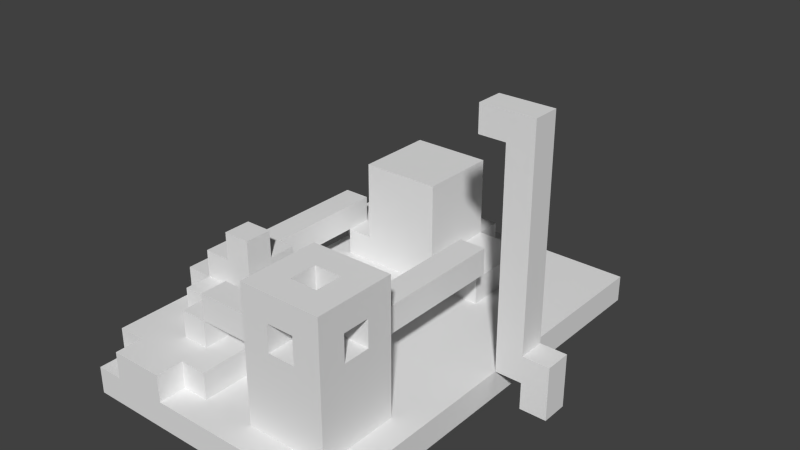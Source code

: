 # Source: level9.blend  (saved by Blender 2.76.0; exported with 4.5.12 LTS)
import bpy
from mathutils import Matrix  # noqa: F401  (used for matrix-valued properties, if any)

bpy.ops.wm.read_factory_settings(use_empty=True)
scene = bpy.context.scene
scene.name = 'Scene'

# ---- collections
col_collection_1 = bpy.data.collections.new('Collection 1'); scene.collection.children.link(col_collection_1)

# ---- materials (node trees are filled in below, after node groups)
mat_material = bpy.data.materials.new('Material')
mat_material.alpha_threshold = 0.0
mat_material.use_transparent_shadow = False
mat_material.roughness = 0.5
mat_material.line_color = (0.0, 0.0, 0.0, 1.0)

# ---- material node trees

# ---- world
world_world = bpy.data.worlds.new('World'); scene.world = world_world
world_world.color = (0.05088, 0.05088, 0.05088)
world_world.use_sun_shadow = False
world_world.sun_shadow_jitter_overblur = 0.0
world_world.cycles.sampling_method = 'MANUAL'
world_world.cycles.sample_map_resolution = 256

# ---- meshes
me_cube = bpy.data.meshes.new('Cube')
me_cube.from_pydata([(2.0, 2.0, -3.0), (2.0, -1.0, -3.0), (-1.0, -1.0, -3.0), (-1.0, 2.0, -3.0), (2.0, 2.0, 0.0), (2.0, -1.0, 0.0), (-1.0, -1.0, 0.0), (-1.0, 2.0, 0.0), (2.0, 2.0, 3.0), (2.0, -1.0, 3.0), (-1.0, 2.0, 3.0), (-1.0, -1.0, 3.0), (2.0, 2.0, 6.0), (2.0, -1.0, 6.0), (-1.0, 2.0, 6.0), (-1.0, -1.0, 6.0), (2.0, 2.0, 9.0), (2.0, -1.0, 9.0), (-1.0, 2.0, 9.0), (-1.0, -1.0, 9.0), (2.0, 2.0, 12.0), (2.0, -1.0, 12.0), (-1.0, 2.0, 12.0), (-1.0, -1.0, 12.0), (2.0, 2.0, 15.0), (2.0, -1.0, 15.0), (-1.0, 2.0, 15.0), (-1.0, -1.0, 15.0), (2.0, 2.0, 18.0), (2.0, -1.0, 18.0), (-1.0, 2.0, 18.0), (-1.0, -1.0, 18.0), (5.0, 2.0, -3.0), (5.0, -1.0, -3.0), (5.0, 2.0, 1.192e-07), (5.0, -1.0, 1.192e-07), (2.0, 2.0, 21.0), (2.0, -1.0, 21.0), (-1.0, 2.0, 21.0), (-1.0, -1.0, 21.0), (2.0, 2.0, 24.0), (2.0, -1.0, 24.0), (-1.0, 2.0, 24.0), (-1.0, -1.0, 24.0), (-4.0, -1.0, 21.0), (-4.0, 2.0, 21.0), (-4.0, -1.0, 24.0), (-4.0, 2.0, 24.0), (-4.0, 2.0, -3.0), (-4.0, -1.0, -3.0), (-4.0, -1.0, -6.0), (-4.0, 2.0, -6.0), (-1.0, 2.0, -6.0), (-1.0, -1.0, -6.0), (2.0, 2.0, -6.0), (2.0, -1.0, -6.0), (5.0, 2.0, -6.0), (5.0, -1.0, -6.0), (-4.0, -4.0, -3.0), (-4.0, -4.0, -6.0), (-1.0, -4.0, -6.0), (-1.0, -4.0, -3.0), (-4.0, -7.0, -3.0), (-4.0, -7.0, -6.0), (-1.0, -7.0, -6.0), (-1.0, -7.0, -3.0), (-4.0, -10.0, -3.0), (-4.0, -10.0, -6.0), (-1.0, -10.0, -6.0), (-1.0, -10.0, -3.0), (-4.0, -13.0, -3.0), (-4.0, -13.0, -6.0), (-1.0, -13.0, -6.0), (-1.0, -13.0, -3.0), (-4.0, -16.0, -3.0), (-4.0, -16.0, -6.0), (-1.0, -16.0, -6.0), (-1.0, -16.0, -3.0), (-4.0, -19.0, -3.0), (-4.0, -19.0, -6.0), (-1.0, -19.0, -6.0), (-1.0, -19.0, -3.0), (-4.0, -22.0, -3.0), (-4.0, -22.0, -6.0), (-1.0, -22.0, -6.0), (-1.0, -22.0, -3.0), (-4.0, -25.0, -3.0), (-4.0, -25.0, -6.0), (-1.0, -25.0, -6.0), (-1.0, -25.0, -3.0), (-4.0, 5.0, -3.0), (-1.0, 5.0, -3.0), (-4.0, 5.0, -6.0), (-1.0, 5.0, -6.0), (-4.0, 8.0, -3.0), (-1.0, 8.0, -3.0), (-4.0, 8.0, -6.0), (-1.0, 8.0, -6.0), (-4.0, 11.0, -3.0), (-1.0, 11.0, -3.0), (-4.0, 11.0, -6.0), (-1.0, 11.0, -6.0), (-4.0, 14.0, -3.0), (-1.0, 14.0, -3.0), (-4.0, 14.0, -6.0), (-1.0, 14.0, -6.0), (-4.0, 17.0, -3.0), (-1.0, 17.0, -3.0), (-4.0, 17.0, -6.0), (-1.0, 17.0, -6.0), (-4.0, 20.0, -3.0), (-1.0, 20.0, -3.0), (-4.0, 20.0, -6.0), (-1.0, 20.0, -6.0), (-4.0, 23.0, -3.0), (-1.0, 23.0, -3.0), (-4.0, 23.0, -6.0), (-1.0, 23.0, -6.0), (-7.0, 2.0, -3.0), (-7.0, -1.0, -3.0), (-7.0, -1.0, -6.0), (-7.0, 2.0, -6.0), (-7.0, -4.0, -3.0), (-7.0, -4.0, -6.0), (-7.0, -7.0, -3.0), (-7.0, -7.0, -6.0), (-7.0, -10.0, -3.0), (-7.0, -10.0, -6.0), (-7.0, -13.0, -3.0), (-7.0, -13.0, -6.0), (-4.0, -22.0, 3.0), (-7.0, -16.0, -6.0), (-4.0, -19.0, 3.0), (-7.0, -19.0, -6.0), (-7.0, -22.0, -3.0), (-7.0, -22.0, -6.0), (-7.0, -25.0, -3.0), (-7.0, -25.0, -6.0), (-7.0, 5.0, -6.0), (-7.0, 5.0, -3.0), (-7.0, 8.0, -6.0), (-7.0, 8.0, -3.0), (-7.0, 11.0, -6.0), (-7.0, 11.0, -3.0), (-7.0, 14.0, -6.0), (-7.0, 14.0, -3.0), (-7.0, 17.0, -6.0), (-7.0, 17.0, -3.0), (-7.0, 20.0, -6.0), (-7.0, 20.0, -3.0), (-7.0, 23.0, -6.0), (-7.0, 23.0, -3.0), (-10.0, 2.0, -3.0), (-10.0, -1.0, -3.0), (-10.0, -1.0, -6.0), (-10.0, 2.0, -6.0), (-10.0, -4.0, -3.0), (-10.0, -4.0, -6.0), (-10.0, -7.0, -3.0), (-10.0, -7.0, -6.0), (-10.0, -10.0, -3.0), (-10.0, -10.0, -6.0), (-10.0, -13.0, -3.0), (-10.0, -13.0, -6.0), (-4.0, -13.0, 3.0), (-10.0, -16.0, -6.0), (-4.0, -16.0, 3.0), (-10.0, -19.0, -6.0), (-10.0, -22.0, -3.0), (-10.0, -22.0, -6.0), (-10.0, -25.0, -3.0), (-10.0, -25.0, -6.0), (-10.0, 5.0, -6.0), (-10.0, 5.0, -3.0), (-10.0, 8.0, -6.0), (-10.0, 8.0, -3.0), (-10.0, 11.0, -6.0), (-10.0, 11.0, -3.0), (-10.0, 14.0, -6.0), (-10.0, 14.0, -3.0), (-10.0, 17.0, -6.0), (-10.0, 17.0, -3.0), (-10.0, 20.0, -6.0), (-10.0, 20.0, -3.0), (-10.0, 23.0, -6.0), (-10.0, 23.0, -3.0), (-13.0, 2.0, -3.0), (-13.0, -1.0, -3.0), (-13.0, -1.0, -6.0), (-13.0, 2.0, -6.0), (-13.0, -4.0, -3.0), (-13.0, -4.0, -6.0), (-13.0, -7.0, -3.0), (-13.0, -7.0, -6.0), (-13.0, -10.0, -3.0), (-13.0, -10.0, -6.0), (-13.0, -13.0, -3.0), (-13.0, -13.0, -6.0), (-13.0, -16.0, -3.0), (-13.0, -16.0, -6.0), (-13.0, -19.0, -3.0), (-13.0, -19.0, -6.0), (-13.0, -22.0, -3.0), (-13.0, -22.0, -6.0), (-13.0, -25.0, -3.0), (-13.0, -25.0, -6.0), (-13.0, 5.0, -6.0), (-13.0, 5.0, -3.0), (-13.0, 8.0, -6.0), (-13.0, 8.0, -3.0), (-13.0, 11.0, -6.0), (-13.0, 14.0, -6.0), (-13.0, 17.0, -6.0), (-13.0, 17.0, -3.0), (-13.0, 20.0, -6.0), (-13.0, 20.0, -3.0), (-13.0, 23.0, -6.0), (-13.0, 23.0, -3.0), (-16.0, 2.0, -3.0), (-16.0, -1.0, -3.0), (-16.0, -1.0, -6.0), (-16.0, 2.0, -6.0), (-16.0, -4.0, -3.0), (-16.0, -4.0, -6.0), (-16.0, -7.0, -3.0), (-16.0, -7.0, -6.0), (-16.0, -10.0, -3.0), (-16.0, -10.0, -6.0), (-16.0, -13.0, -3.0), (-16.0, -13.0, -6.0), (-16.0, -16.0, -3.0), (-16.0, -16.0, -6.0), (-16.0, -19.0, -3.0), (-16.0, -19.0, -6.0), (-16.0, -22.0, -3.0), (-16.0, -22.0, -6.0), (-16.0, -25.0, -3.0), (-16.0, -25.0, -6.0), (-16.0, 5.0, -6.0), (-16.0, 5.0, -3.0), (-16.0, 8.0, -6.0), (-16.0, 8.0, -3.0), (-16.0, 11.0, -6.0), (-16.0, 14.0, -6.0), (-16.0, 17.0, -6.0), (-16.0, 17.0, -3.0), (-16.0, 20.0, -6.0), (-16.0, 20.0, -3.0), (-16.0, 23.0, -6.0), (-16.0, 23.0, -3.0), (-19.0, 2.0, -3.0), (-19.0, -1.0, -3.0), (-19.0, -1.0, -6.0), (-19.0, 2.0, -6.0), (-19.0, -4.0, -3.0), (-19.0, -4.0, -6.0), (-19.0, -7.0, -3.0), (-19.0, -7.0, -6.0), (-28.0, -13.0, 3.0), (-19.0, -10.0, -6.0), (-28.0, -4.0, 3.0), (-19.0, -13.0, -6.0), (-19.0, -16.0, -3.0), (-19.0, -16.0, -6.0), (-19.0, -19.0, -3.0), (-19.0, -19.0, -6.0), (-19.0, -22.0, -3.0), (-19.0, -22.0, -6.0), (-19.0, -25.0, -3.0), (-19.0, -25.0, -6.0), (-19.0, 5.0, -6.0), (-19.0, 5.0, -3.0), (-19.0, 8.0, -6.0), (-19.0, 8.0, -3.0), (-19.0, 11.0, -6.0), (-19.0, 14.0, -6.0), (-19.0, 17.0, -6.0), (-19.0, 20.0, -6.0), (-19.0, 20.0, -3.0), (-19.0, 23.0, -6.0), (-19.0, 23.0, -3.0), (-22.0, 2.0, -3.0), (-22.0, -1.0, -3.0), (-22.0, -1.0, -6.0), (-22.0, 2.0, -6.0), (-28.0, -7.0, 3.0), (-22.0, -4.0, -6.0), (-25.0, -16.0, 3.0), (-22.0, -7.0, -6.0), (-25.0, -13.0, 3.0), (-22.0, -10.0, -6.0), (-25.0, -4.0, 3.0), (-22.0, -13.0, -6.0), (-28.0, -10.0, 3.0), (-22.0, -16.0, -6.0), (-25.0, -19.0, 3.0), (-22.0, -19.0, -6.0), (-22.0, -22.0, -3.0), (-22.0, -22.0, -6.0), (-22.0, -25.0, -3.0), (-22.0, -25.0, -6.0), (-22.0, 5.0, -6.0), (-22.0, 5.0, -3.0), (-22.0, 8.0, -6.0), (-22.0, 8.0, -3.0), (-22.0, 11.0, -6.0), (-22.0, 14.0, -6.0), (-22.0, 17.0, -6.0), (-22.0, 20.0, -6.0), (-22.0, 20.0, -3.0), (-22.0, 23.0, -6.0), (-22.0, 23.0, -3.0), (-25.0, 2.0, -3.0), (-25.0, -1.0, -3.0), (-25.0, -1.0, -6.0), (-25.0, 2.0, -6.0), (-22.0, -19.0, 3.0), (-25.0, -4.0, -6.0), (-22.0, -16.0, 3.0), (-25.0, -7.0, -6.0), (-25.0, -7.0, 3.0), (-25.0, -10.0, -6.0), (-25.0, -13.0, 9.0), (-25.0, -13.0, -6.0), (-22.0, -4.0, 3.0), (-25.0, -16.0, -6.0), (-22.0, -7.0, 3.0), (-25.0, -19.0, -6.0), (-22.0, -10.0, 3.0), (-25.0, -22.0, -6.0), (-25.0, -25.0, -3.0), (-25.0, -25.0, -6.0), (-25.0, 5.0, -6.0), (-25.0, 5.0, -3.0), (-25.0, 8.0, -6.0), (-25.0, 8.0, -3.0), (-25.0, 11.0, -6.0), (-25.0, 14.0, -6.0), (-25.0, 17.0, -6.0), (-25.0, 17.0, -3.0), (-25.0, 20.0, -6.0), (-25.0, 20.0, -3.0), (-25.0, 23.0, -6.0), (-25.0, 23.0, -3.0), (-28.0, 2.0, -3.0), (-28.0, -1.0, -3.0), (-28.0, -1.0, -6.0), (-28.0, 2.0, -6.0), (-28.0, -4.0, -3.0), (-28.0, -4.0, -6.0), (-28.0, -7.0, -3.0), (-28.0, -7.0, -6.0), (-19.0, -16.0, 3.0), (-28.0, -10.0, -6.0), (-19.0, -10.0, 3.0), (-28.0, -13.0, -6.0), (-19.0, -13.0, 3.0), (-28.0, -16.0, -6.0), (-22.0, -13.0, 3.0), (-28.0, -19.0, -6.0), (-28.0, -22.0, -3.0), (-28.0, -22.0, -6.0), (-28.0, -25.0, -3.0), (-28.0, -25.0, -6.0), (-28.0, 5.0, -6.0), (-28.0, 5.0, -3.0), (-28.0, 8.0, -6.0), (-28.0, 8.0, -3.0), (-28.0, 11.0, -6.0), (-28.0, 11.0, -3.0), (-28.0, 14.0, -6.0), (-28.0, 17.0, -6.0), (-28.0, 17.0, -3.0), (-28.0, 20.0, -6.0), (-28.0, 20.0, -3.0), (-28.0, 23.0, -6.0), (-28.0, 23.0, -3.0), (-31.0, 2.0, -3.0), (-31.0, -1.0, -3.0), (-31.0, -1.0, -6.0), (-31.0, 2.0, -6.0), (-31.0, -4.0, -3.0), (-31.0, -4.0, -6.0), (-31.0, -7.0, -3.0), (-31.0, -7.0, -6.0), (-31.0, -10.0, -3.0), (-31.0, -10.0, -6.0), (-31.0, -13.0, -3.0), (-31.0, -13.0, -6.0), (-31.0, -16.0, -3.0), (-31.0, -16.0, -6.0), (-31.0, -19.0, -3.0), (-31.0, -19.0, -6.0), (-31.0, -22.0, -3.0), (-31.0, -22.0, -6.0), (-31.0, -25.0, -3.0), (-31.0, -25.0, -6.0), (-31.0, 5.0, -6.0), (-31.0, 5.0, -3.0), (-31.0, 8.0, -6.0), (-31.0, 8.0, -3.0), (-31.0, 11.0, -6.0), (-31.0, 11.0, -3.0), (-31.0, 14.0, -6.0), (-31.0, 14.0, -3.0), (-31.0, 17.0, -6.0), (-31.0, 17.0, -3.0), (-31.0, 20.0, -6.0), (-31.0, 20.0, -3.0), (-31.0, 23.0, -6.0), (-31.0, 23.0, -3.0), (-19.0, -13.0, 0.0), (-16.0, -13.0, 0.0), (-16.0, -10.0, 0.0), (-16.0, -7.0, 0.0), (-16.0, -16.0, 0.0), (-19.0, -10.0, 0.0), (-19.0, -7.0, 0.0), (-19.0, -22.0, 0.0), (-22.0, -22.0, 0.0), (-22.0, -1.0, 0.0), (-19.0, -1.0, 0.0), (-19.0, -4.0, 0.0), (-19.0, -16.0, 0.0), (-22.0, -10.0, 0.0), (-19.0, -19.0, 0.0), (-22.0, -7.0, 0.0), (-25.0, -1.0, 0.0), (-22.0, -4.0, 0.0), (-22.0, -16.0, 0.0), (-22.0, -19.0, 0.0), (-22.0, -25.0, 0.0), (-25.0, -25.0, 0.0), (-25.0, -22.0, 0.0), (-25.0, -19.0, 0.0), (-28.0, -10.0, 0.0), (-25.0, -4.0, 0.0), (-28.0, -25.0, 0.0), (-25.0, -16.0, 0.0), (-28.0, -22.0, 0.0), (-28.0, -19.0, 0.0), (-28.0, -7.0, 0.0), (-28.0, -4.0, 0.0), (-31.0, -22.0, 0.0), (-31.0, -19.0, 0.0), (-28.0, -1.0, 0.0), (-28.0, -13.0, 0.0), (-28.0, -16.0, 0.0), (-31.0, -7.0, 0.0), (-31.0, -10.0, 0.0), (-31.0, -13.0, 0.0), (-31.0, -16.0, 0.0), (-28.0, -16.0, 3.0), (-25.0, -13.0, 6.0), (-22.0, -13.0, 6.0), (-28.0, -7.0, 6.0), (-25.0, -7.0, 6.0), (-25.0, -10.0, 6.0), (-28.0, -10.0, 6.0), (-22.0, -7.0, 6.0), (-22.0, -10.0, 6.0), (-28.0, -13.0, 6.0), (-22.0, -13.0, 9.0), (-25.0, -10.0, 9.0), (-22.0, -10.0, 9.0), (-13.0, 14.0, 0.0), (-10.0, 14.0, 0.0), (-10.0, 11.0, 0.0), (-10.0, 8.0, 0.0), (-10.0, 17.0, 0.0), (-13.0, 17.0, 0.0), (-16.0, 14.0, 0.0), (-16.0, 17.0, 0.0), (-13.0, 11.0, 0.0), (-13.0, 8.0, 0.0), (-19.0, 17.0, 0.0), (-16.0, 11.0, 6.0), (-16.0, 11.0, 0.0), (-16.0, 8.0, 0.0), (-16.0, 20.0, 0.0), (-19.0, 17.0, 6.0), (-16.0, 17.0, 6.0), (-19.0, 8.0, 0.0), (-19.0, 20.0, 0.0), (-25.0, 11.0, 0.0), (-25.0, 14.0, 0.0), (-22.0, 8.0, 0.0), (-22.0, 17.0, 0.0), (-22.0, 20.0, 0.0), (-28.0, 14.0, 0.0), (-25.0, 8.0, 0.0), (-25.0, 17.0, 0.0), (-25.0, 20.0, 0.0), (-28.0, 11.0, 0.0), (-31.0, 11.0, 0.0), (-28.0, 8.0, 0.0), (-28.0, 17.0, 0.0), (-31.0, 14.0, 0.0), (-31.0, 17.0, 0.0), (-16.0, 17.0, 3.0), (-19.0, 17.0, 3.0), (-16.0, 11.0, 9.0), (-16.0, 11.0, 3.0), (-16.0, 8.0, 3.0), (-16.0, 14.0, 3.0), (-19.0, 11.0, 9.0), (-19.0, 17.0, 9.0), (-16.0, 17.0, 9.0), (-19.0, 8.0, 3.0), (-25.0, 11.0, 3.0), (-25.0, 14.0, 3.0), (-22.0, 8.0, 3.0), (-22.0, 17.0, 3.0), (-25.0, 8.0, 3.0), (-25.0, 17.0, 3.0), (-16.0, 8.0, 6.0), (-16.0, 14.0, 6.0), (-19.0, 8.0, 6.0), (-25.0, 11.0, 6.0), (-25.0, 14.0, 6.0), (-22.0, 8.0, 6.0), (-22.0, 17.0, 6.0), (-25.0, 8.0, 6.0), (-25.0, 17.0, 6.0), (-16.0, 8.0, 9.0), (-16.0, 14.0, 9.0), (-19.0, 14.0, 9.0), (-22.0, 11.0, 9.0), (-22.0, 14.0, 9.0), (-19.0, 8.0, 9.0), (-25.0, 11.0, 9.0), (-25.0, 14.0, 9.0), (-22.0, 8.0, 9.0), (-22.0, 17.0, 9.0), (-25.0, 8.0, 9.0), (-25.0, 17.0, 9.0), (-22.0, 14.0, 6.0), (-22.0, 14.0, 3.0), (-22.0, 11.0, 3.0), (-22.0, 11.0, 6.0), (-4.0, -16.0, 0.0), (-4.0, -13.0, 0.0), (-4.0, -19.0, 0.0), (-4.0, -22.0, 0.0), (-7.0, -22.0, 0.0), (-4.0, -22.0, 6.0), (-7.0, -13.0, 0.0), (-4.0, -19.0, 6.0), (-4.0, -13.0, 6.0), (-10.0, -13.0, 0.0), (-4.0, -16.0, 6.0), (-10.0, -22.0, 0.0), (-13.0, -13.0, 0.0), (-13.0, -16.0, 0.0), (-13.0, -19.0, 0.0), (-13.0, -22.0, 0.0), (-7.0, -22.0, 3.0), (-4.0, -19.0, 9.0), (-7.0, -13.0, 3.0), (-4.0, -22.0, 9.0), (-4.0, -13.0, 9.0), (-10.0, -13.0, 3.0), (-4.0, -16.0, 9.0), (-10.0, -22.0, 3.0), (-13.0, -13.0, 3.0), (-13.0, -16.0, 3.0), (-13.0, -19.0, 3.0), (-13.0, -22.0, 3.0), (-7.0, -22.0, 6.0), (-7.0, -19.0, 6.0), (-7.0, -13.0, 6.0), (-10.0, -16.0, 6.0), (-7.0, -16.0, 6.0), (-10.0, -13.0, 6.0), (-10.0, -19.0, 6.0), (-10.0, -22.0, 6.0), (-13.0, -13.0, 6.0), (-13.0, -16.0, 6.0), (-13.0, -19.0, 6.0), (-13.0, -22.0, 6.0), (-7.0, -22.0, 9.0), (-7.0, -19.0, 9.0), (-7.0, -13.0, 9.0), (-7.0, -16.0, 9.0), (-10.0, -16.0, 9.0), (-10.0, -13.0, 9.0), (-10.0, -22.0, 9.0), (-10.0, -19.0, 9.0), (-13.0, -13.0, 9.0), (-13.0, -16.0, 9.0), (-13.0, -22.0, 9.0), (-13.0, -19.0, 9.0), (-16.0, -16.0, 3.0), (-16.0, -16.0, 6.0), (-16.0, -19.0, 3.0), (-16.0, -19.0, 6.0), (-19.0, -16.0, 3.0), (-19.0, -16.0, 6.0), (-19.0, -19.0, 3.0), (-19.0, -19.0, 6.0), (-22.0, -16.0, 3.0), (-22.0, -16.0, 6.0), (-22.0, -19.0, 3.0), (-22.0, -19.0, 6.0), (-4.0, -16.0, 12.0), (-4.0, -13.0, 12.0), (-7.0, -13.0, 12.0), (-7.0, -16.0, 12.0), (-10.0, -16.0, 9.0), (-10.0, -13.0, 9.0), (-10.0, -16.0, 12.0), (-10.0, -13.0, 12.0), (-10.0, -16.0, 12.0), (-10.0, -13.0, 12.0), (-13.0, -13.0, 12.0), (-13.0, -16.0, 12.0), (-4.0, -22.0, 12.0), (-4.0, -19.0, 12.0), (-7.0, -22.0, 12.0), (-7.0, -19.0, 12.0), (-10.0, -22.0, 9.0), (-10.0, -19.0, 9.0), (-10.0, -22.0, 12.0), (-10.0, -19.0, 12.0), (-10.0, -22.0, 12.0), (-10.0, -19.0, 12.0), (-13.0, -22.0, 12.0), (-13.0, -19.0, 12.0), (-13.0, -19.0, 9.0), (-10.0, -19.0, 9.0), (-13.0, -19.0, 12.0), (-10.0, -19.0, 12.0), (-4.0, -19.0, 9.0), (-7.0, -19.0, 9.0), (-4.0, -19.0, 12.0), (-7.0, -19.0, 12.0), (-7.0, -10.0, 3.0), (-10.0, -10.0, 3.0), (-7.0, -10.0, 6.0), (-10.0, -10.0, 6.0), (-7.0, -7.0, 3.0), (-10.0, -7.0, 3.0), (-7.0, -7.0, 6.0), (-10.0, -7.0, 6.0), (-7.0, -4.0, 3.0), (-10.0, -4.0, 3.0), (-7.0, -4.0, 6.0), (-10.0, -4.0, 6.0), (-7.0, -1.0, 3.0), (-10.0, -1.0, 3.0), (-7.0, -1.0, 6.0), (-10.0, -1.0, 6.0), (-7.0, 2.0, 3.0), (-10.0, 2.0, 3.0), (-7.0, 2.0, 6.0), (-10.0, 2.0, 6.0), (-7.0, 5.0, 3.0), (-10.0, 5.0, 3.0), (-7.0, 5.0, 6.0), (-10.0, 5.0, 6.0), (-31.0, -13.0, 0.0), (-31.0, -13.0, 3.0), (-31.0, -10.0, 0.0), (-31.0, -10.0, 3.0), (-31.0, -7.0, 0.0), (-31.0, -7.0, 3.0), (-28.0, -4.0, 0.0), (-28.0, -4.0, 3.0), (-31.0, -4.0, 0.0), (-31.0, -4.0, 3.0), (-28.0, -1.0, 0.0), (-28.0, -1.0, 3.0), (-31.0, -1.0, 0.0), (-31.0, -1.0, 3.0), (-28.0, 2.0, 0.0), (-28.0, 2.0, 3.0), (-31.0, 2.0, 0.0), (-31.0, 2.0, 3.0), (-28.0, 5.0, 0.0), (-28.0, 5.0, 3.0), (-31.0, 5.0, 0.0), (-31.0, 5.0, 3.0), (-28.0, 8.0, 0.0), (-28.0, 8.0, 3.0), (-31.0, 8.0, 0.0), (-31.0, 8.0, 3.0), (-28.0, 11.0, 0.0), (-28.0, 11.0, 3.0), (-31.0, 11.0, 0.0), (-31.0, 11.0, 3.0)], [], [(0, 1, 2, 3), (7, 6, 11, 10), (0, 4, 34, 32), (1, 5, 6, 2), (2, 6, 7, 3), (4, 0, 3, 7), (8, 10, 14, 12), (4, 7, 10, 8), (6, 5, 9, 11), (5, 4, 8, 9), (15, 13, 17, 19), (11, 9, 13, 15), (9, 8, 12, 13), (10, 11, 15, 14), (18, 19, 23, 22), (13, 12, 16, 17), (14, 15, 19, 18), (12, 14, 18, 16), (23, 21, 25, 27), (16, 18, 22, 20), (19, 17, 21, 23), (17, 16, 20, 21), (27, 25, 29, 31), (21, 20, 24, 25), (22, 23, 27, 26), (20, 22, 26, 24), (30, 31, 39, 38), (25, 24, 28, 29), (26, 27, 31, 30), (24, 26, 30, 28), (32, 34, 35, 33), (1, 0, 54, 55), (4, 5, 35, 34), (5, 1, 33, 35), (39, 37, 41, 43), (28, 30, 38, 36), (31, 29, 37, 39), (29, 28, 36, 37), (40, 42, 43, 41), (37, 36, 40, 41), (39, 43, 46, 44), (36, 38, 42, 40), (45, 44, 46, 47), (43, 42, 47, 46), (38, 39, 44, 45), (42, 38, 45, 47), (2, 53, 52, 3), (100, 96, 140, 142), (53, 2, 61, 60), (63, 67, 127, 125), (51, 52, 53, 50), (55, 54, 56, 57), (33, 1, 55, 57), (32, 33, 57, 56), (0, 32, 56, 54), (49, 2, 3, 48), (60, 61, 65, 64), (50, 53, 60, 59), (50, 59, 123, 120), (2, 49, 58, 61), (114, 116, 150, 151), (94, 98, 143, 141), (61, 58, 62, 65), (59, 60, 64, 63), (69, 66, 70, 73), (65, 62, 66, 69), (63, 64, 68, 67), (64, 65, 69, 68), (72, 73, 77, 76), (67, 68, 72, 71), (68, 69, 73, 72), (67, 71, 129, 127), (77, 74, 78, 81), (78, 74, 540, 542), (73, 70, 74, 77), (71, 72, 76, 75), (79, 80, 84, 83), (75, 76, 80, 79), (76, 77, 81, 80), (51, 50, 120, 121), (84, 85, 89, 88), (80, 81, 85, 84), (112, 108, 146, 148), (81, 78, 82, 85), (86, 87, 88, 89), (87, 86, 136, 137), (85, 82, 86, 89), (83, 84, 88, 87), (91, 93, 97, 95), (48, 3, 91, 90), (52, 51, 92, 93), (3, 52, 93, 91), (95, 97, 101, 99), (90, 91, 95, 94), (93, 92, 96, 97), (92, 51, 121, 138), (101, 100, 104, 105), (94, 95, 99, 98), (97, 96, 100, 101), (106, 110, 149, 147), (103, 105, 109, 107), (62, 58, 122, 124), (99, 101, 105, 103), (98, 99, 103, 102), (106, 107, 111, 110), (102, 103, 107, 106), (105, 104, 108, 109), (70, 128, 546, 541), (113, 112, 116, 117), (109, 108, 112, 113), (70, 66, 126, 128), (107, 109, 113, 111), (115, 117, 116, 114), (48, 90, 139, 118), (111, 113, 117, 115), (110, 111, 115, 114), (150, 148, 182, 184), (162, 196, 552, 549), (140, 138, 172, 174), (122, 119, 153, 156), (151, 150, 184, 185), (139, 141, 175, 173), (120, 123, 157, 154), (148, 146, 180, 182), (200, 202, 555, 554), (147, 149, 183, 181), (129, 131, 165, 163), (138, 121, 155, 172), (121, 120, 154, 155), (118, 139, 173, 152), (146, 144, 178, 180), (127, 129, 163, 161), (75, 79, 133, 131), (58, 49, 119, 122), (66, 62, 124, 126), (49, 48, 118, 119), (102, 106, 147, 145), (83, 87, 137, 135), (116, 112, 148, 150), (108, 104, 144, 146), (86, 82, 134, 136), (110, 114, 151, 149), (90, 94, 141, 139), (71, 75, 131, 129), (104, 100, 142, 144), (96, 92, 138, 140), (202, 168, 551, 555), (79, 83, 135, 133), (98, 102, 145, 143), (59, 63, 125, 123), (174, 172, 206, 208), (156, 153, 187, 190), (185, 184, 216, 217), (173, 175, 209, 207), (154, 157, 191, 188), (182, 180, 212, 214), (198, 200, 554, 553), (181, 183, 215, 213), (163, 165, 199, 197), (172, 155, 189, 206), (155, 154, 188, 189), (152, 173, 207, 186), (180, 178, 211, 212), (161, 163, 197, 195), (162, 160, 194, 196), (131, 133, 167, 165), (149, 151, 185, 183), (123, 125, 159, 157), (141, 143, 177, 175), (124, 122, 156, 158), (142, 140, 174, 176), (133, 135, 169, 167), (168, 134, 544, 551), (125, 127, 161, 159), (144, 142, 176, 178), (137, 136, 170, 171), (126, 124, 158, 160), (143, 145, 179, 177), (135, 137, 171, 169), (119, 118, 152, 153), (136, 134, 168, 170), (128, 126, 160, 162), (145, 147, 181, 179), (217, 216, 248, 249), (207, 209, 241, 239), (188, 191, 223, 220), (214, 212, 244, 246), (198, 196, 228, 230), (213, 215, 247, 245), (197, 199, 231, 229), (206, 189, 221, 238), (189, 188, 220, 221), (186, 207, 239, 218), (212, 211, 243, 244), (195, 197, 229, 227), (209, 175, 468, 474), (196, 194, 226, 228), (204, 202, 234, 236), (187, 186, 218, 219), (128, 162, 549, 546), (184, 182, 214, 216), (165, 167, 201, 199), (183, 185, 217, 215), (157, 159, 193, 191), (213, 245, 472, 470), (158, 156, 190, 192), (176, 174, 208, 210), (167, 169, 203, 201), (74, 70, 541, 540), (159, 161, 195, 193), (178, 176, 210, 211), (171, 170, 204, 205), (160, 158, 192, 194), (372, 406, 498, 496), (169, 171, 205, 203), (153, 152, 186, 187), (170, 168, 202, 204), (246, 244, 276, 277), (328, 326, 459, 460), (247, 278, 483, 479), (229, 231, 263, 261), (238, 221, 253, 270), (221, 220, 252, 253), (218, 239, 271, 250), (244, 243, 275, 276), (227, 229, 261, 259), (181, 213, 470, 469), (352, 356, 358, 318), (236, 234, 266, 268), (219, 218, 250, 251), (235, 237, 269, 267), (304, 273, 482, 486), (358, 328, 460, 454), (190, 187, 219, 222), (208, 206, 238, 240), (200, 198, 230, 232), (216, 214, 246, 248), (199, 201, 233, 231), (215, 217, 249, 247), (191, 193, 225, 223), (367, 335, 490, 495), (192, 190, 222, 224), (210, 208, 240, 242), (201, 203, 235, 233), (202, 200, 232, 234), (193, 195, 227, 225), (211, 210, 242, 243), (205, 204, 236, 237), (194, 192, 224, 226), (341, 339, 491, 492), (203, 205, 237, 235), (261, 263, 294, 292), (270, 253, 284, 301), (253, 252, 283, 284), (250, 271, 302, 281), (276, 275, 306, 307), (259, 261, 292, 290), (369, 367, 495, 493), (293, 258, 461, 458), (268, 266, 297, 299), (251, 250, 281, 282), (267, 269, 300, 298), (406, 404, 497, 498), (356, 354, 328, 358), (269, 268, 299, 300), (275, 274, 305, 306), (257, 259, 290, 288), (220, 223, 255, 252), (239, 241, 273, 271), (249, 248, 279, 280), (222, 219, 251, 254), (240, 238, 270, 272), (232, 230, 262, 264), (248, 246, 277, 279), (231, 233, 265, 263), (247, 249, 280, 278), (223, 225, 257, 255), (241, 209, 474, 478), (224, 222, 254, 256), (242, 240, 272, 274), (233, 235, 267, 265), (234, 232, 264, 266), (225, 227, 259, 257), (243, 242, 274, 275), (237, 236, 268, 269), (301, 284, 315, 332), (284, 283, 314, 315), (281, 302, 333, 312), (307, 306, 337, 338), (290, 292, 323, 321), (309, 341, 492, 488), (345, 348, 442, 445), (383, 385, 449, 448), (282, 281, 312, 313), (298, 300, 331, 329), (175, 177, 467, 468), (282, 313, 427, 420), (300, 299, 330, 331), (306, 305, 336, 337), (288, 290, 321, 319), (362, 330, 432, 437), (404, 402, 494, 497), (297, 266, 418, 419), (277, 276, 307, 308), (252, 255, 286, 283), (271, 273, 304, 302), (280, 279, 310, 311), (230, 228, 412, 415), (272, 270, 301, 303), (266, 264, 425, 418), (279, 277, 308, 310), (263, 265, 296, 294), (278, 280, 311, 309), (255, 257, 288, 286), (273, 241, 478, 482), (256, 254, 422, 417), (274, 272, 303, 305), (265, 267, 298, 296), (360, 362, 437, 439), (338, 337, 370, 371), (321, 323, 355, 353), (179, 181, 469, 466), (387, 389, 451, 450), (330, 299, 431, 432), (313, 312, 344, 345), (329, 331, 363, 361), (278, 309, 488, 483), (350, 383, 448, 441), (331, 330, 362, 363), (337, 336, 368, 370), (319, 321, 353, 351), (391, 393, 443, 444), (327, 329, 361, 359), (336, 334, 366, 368), (299, 297, 419, 431), (292, 294, 325, 323), (245, 247, 479, 472), (393, 360, 439, 443), (308, 307, 338, 340), (283, 286, 317, 314), (302, 304, 335, 333), (311, 310, 342, 343), (254, 251, 421, 422), (303, 301, 332, 334), (348, 350, 441, 442), (310, 308, 340, 342), (294, 296, 327, 325), (309, 311, 343, 341), (286, 288, 319, 317), (335, 304, 486, 490), (264, 262, 423, 425), (305, 303, 334, 336), (296, 298, 329, 327), (228, 226, 413, 412), (362, 360, 393, 395), (345, 344, 377, 378), (361, 363, 396, 394), (402, 369, 493, 494), (385, 387, 450, 449), (363, 362, 395, 396), (370, 368, 401, 403), (351, 353, 386, 384), (224, 256, 417, 414), (359, 361, 394, 392), (368, 366, 399, 401), (350, 348, 381, 383), (367, 369, 402, 400), (349, 351, 384, 382), (374, 376, 410, 408), (312, 333, 365, 344), (315, 314, 346, 347), (332, 315, 347, 364), (323, 325, 357, 355), (339, 341, 374, 372), (262, 230, 415, 423), (340, 338, 371, 373), (314, 317, 349, 346), (333, 335, 367, 365), (343, 342, 375, 376), (251, 282, 420, 421), (334, 332, 364, 366), (313, 345, 445, 427), (342, 340, 373, 375), (325, 327, 359, 357), (341, 343, 376, 374), (317, 319, 351, 349), (339, 372, 496, 491), (380, 377, 398, 397), (377, 380, 379, 378), (378, 379, 382, 381), (383, 384, 386, 385), (381, 382, 384, 383), (385, 386, 388, 387), (387, 388, 390, 389), (389, 390, 392, 391), (391, 392, 394, 393), (393, 394, 396, 395), (397, 398, 400, 399), (399, 400, 402, 401), (401, 402, 404, 403), (403, 404, 406, 405), (405, 406, 408, 407), (407, 408, 410, 409), (177, 179, 466, 467), (353, 355, 388, 386), (371, 370, 403, 405), (344, 365, 398, 377), (347, 346, 379, 380), (364, 347, 380, 397), (355, 357, 390, 388), (372, 374, 408, 406), (389, 391, 444, 451), (373, 371, 405, 407), (346, 349, 382, 379), (365, 367, 400, 398), (376, 375, 409, 410), (348, 345, 378, 381), (366, 364, 397, 399), (226, 224, 414, 413), (375, 373, 407, 409), (357, 359, 392, 390), (415, 412, 411, 423), (412, 413, 416, 411), (413, 414, 417, 416), (438, 434, 295, 287), (416, 417, 426, 424), (447, 438, 287, 452), (431, 419, 433, 432), (416, 424, 328, 354), (419, 430, 434, 433), (426, 428, 324, 326), (422, 421, 420, 428), (425, 423, 429, 430), (417, 422, 428, 426), (418, 425, 430, 419), (258, 293, 663, 661), (432, 433, 439, 437), (423, 411, 356, 352), (433, 434, 440, 439), (435, 446, 660, 662), (430, 429, 318, 316), (428, 420, 427, 436), (436, 442, 260, 291), (411, 416, 354, 356), (446, 435, 449, 450), (435, 441, 448, 449), (439, 440, 444, 443), (442, 441, 285, 260), (436, 427, 445, 442), (434, 438, 447, 440), (447, 446, 450, 451), (440, 447, 451, 444), (258, 289, 453, 461), (320, 291, 260, 285), (318, 358, 289, 287), (316, 318, 287, 295), (326, 324, 291, 320), (287, 289, 258, 452), (446, 447, 452, 258), (424, 426, 326, 328), (428, 436, 291, 324), (434, 430, 316, 295), (429, 423, 352, 318), (453, 457, 458, 461), (460, 459, 456, 457), (453, 454, 462, 322), (457, 456, 455, 458), (326, 320, 456, 459), (289, 358, 454, 453), (320, 285, 455, 456), (285, 293, 458, 455), (462, 464, 463, 322), (460, 457, 463, 464), (454, 460, 464, 462), (457, 453, 322, 463), (466, 469, 470, 465), (465, 470, 472, 471), (468, 467, 473, 474), (467, 466, 465, 473), (472, 479, 483, 475), (490, 486, 511, 513), (478, 477, 502, 503), (474, 473, 477, 478), (473, 465, 471, 477), (491, 485, 510, 514), (471, 472, 499, 504), (486, 482, 508, 511), (485, 484, 509, 510), (477, 471, 504, 502), (475, 483, 488, 487), (487, 491, 514, 512), (485, 491, 496, 489), (484, 485, 489, 493), (487, 488, 492, 491), (472, 475, 500, 499), (493, 489, 497, 494), (490, 484, 493, 495), (489, 496, 498, 497), (512, 514, 523, 521), (511, 508, 517, 520), (508, 503, 515, 517), (502, 504, 516, 476), (514, 510, 519, 523), (499, 500, 480, 481), (500, 512, 521, 480), (510, 509, 538, 537), (513, 511, 520, 522), (482, 478, 503, 508), (475, 487, 512, 500), (484, 490, 513, 509), (521, 523, 535, 533), (520, 517, 529, 532), (517, 515, 524, 529), (476, 516, 525, 501), (523, 519, 531, 535), (481, 480, 506, 507), (480, 521, 533, 506), (519, 518, 530, 531), (522, 520, 532, 534), (504, 499, 481, 516), (509, 513, 522, 518), (503, 502, 476, 515), (525, 507, 506, 526), (501, 525, 526, 505), (526, 506, 533, 528), (505, 526, 528, 527), (524, 501, 505, 529), (528, 533, 535, 531), (527, 528, 531, 530), (529, 505, 527, 532), (532, 527, 530, 534), (516, 481, 507, 525), (515, 476, 501, 524), (518, 522, 534, 530), (537, 538, 539, 536), (509, 518, 539, 538), (519, 510, 537, 536), (518, 519, 536, 539), (541, 546, 558, 164), (549, 552, 564, 561), (552, 553, 565, 564), (542, 540, 166, 132), (546, 549, 561, 558), (551, 544, 556, 563), (540, 541, 164, 166), (544, 543, 130, 556), (554, 555, 567, 566), (134, 82, 543, 544), (82, 78, 542, 543), (196, 198, 553, 552), (164, 558, 570, 548), (561, 564, 576, 573), (564, 565, 577, 576), (132, 166, 550, 547), (570, 558, 636, 638), (166, 164, 548, 550), (563, 556, 568, 575), (556, 130, 545, 568), (566, 567, 579, 578), (553, 554, 566, 565), (543, 542, 132, 130), (555, 551, 563, 567), (547, 550, 572, 569), (569, 568, 580, 581), (569, 572, 571, 574), (572, 570, 573, 571), (545, 547, 557, 559), (579, 575, 586, 590), (568, 569, 574, 575), (574, 571, 577, 578), (570, 572, 583, 582), (566, 578, 595, 594), (130, 132, 547, 545), (567, 563, 575, 579), (557, 581, 619, 617), (562, 560, 605, 604), (588, 589, 615, 614), (586, 587, 625, 624), (568, 545, 559, 580), (576, 577, 589, 588), (572, 550, 562, 583), (547, 569, 581, 557), (571, 573, 585, 584), (548, 570, 582, 560), (578, 579, 590, 591), (577, 571, 584, 589), (575, 574, 587, 586), (574, 578, 591, 587), (550, 548, 560, 562), (573, 576, 588, 585), (592, 594, 598, 596), (578, 577, 593, 595), (565, 566, 594, 592), (577, 565, 592, 593), (598, 599, 603, 602), (594, 595, 599, 598), (593, 592, 596, 597), (595, 593, 597, 599), (600, 602, 603, 601), (597, 596, 600, 601), (599, 597, 601, 603), (596, 598, 602, 600), (604, 605, 606, 607), (583, 562, 632, 633), (583, 607, 610, 608), (560, 582, 606, 605), (609, 608, 610, 611), (582, 583, 608, 609), (607, 606, 611, 610), (606, 582, 609, 611), (612, 613, 614, 615), (585, 588, 614, 613), (584, 585, 613, 612), (612, 615, 630, 631), (616, 617, 619, 618), (559, 557, 617, 616), (619, 581, 621, 623), (580, 559, 616, 618), (621, 620, 622, 623), (580, 618, 622, 620), (581, 580, 620, 621), (618, 619, 623, 622), (624, 625, 627, 626), (587, 591, 627, 625), (591, 590, 626, 627), (590, 586, 624, 626), (628, 629, 631, 630), (615, 589, 628, 630), (589, 584, 629, 628), (584, 612, 631, 629), (633, 632, 634, 635), (607, 583, 633, 635), (562, 604, 634, 632), (604, 607, 635, 634), (638, 636, 640, 642), (573, 570, 638, 639), (558, 561, 637, 636), (561, 573, 639, 637), (641, 643, 647, 645), (637, 639, 643, 641), (636, 637, 641, 640), (639, 638, 642, 643), (647, 646, 650, 651), (640, 641, 645, 644), (643, 642, 646, 647), (642, 640, 644, 646), (649, 651, 655, 653), (646, 644, 648, 650), (645, 647, 651, 649), (644, 645, 649, 648), (653, 655, 659, 657), (648, 649, 653, 652), (651, 650, 654, 655), (650, 648, 652, 654), (656, 657, 659, 658), (652, 653, 657, 656), (655, 654, 658, 659), (654, 652, 656, 658), (662, 660, 661, 663), (664, 662, 663, 665), (664, 665, 669, 668), (446, 258, 661, 660), (441, 435, 662, 664), (293, 285, 665, 663), (669, 667, 671, 673), (665, 285, 667, 669), (285, 441, 666, 667), (441, 664, 668, 666), (670, 672, 676, 674), (668, 669, 673, 672), (666, 668, 672, 670), (667, 666, 670, 671), (674, 676, 680, 678), (671, 670, 674, 675), (673, 671, 675, 677), (672, 673, 677, 676), (681, 679, 683, 685), (675, 674, 678, 679), (677, 675, 679, 681), (676, 677, 681, 680), (682, 684, 688, 686), (680, 681, 685, 684), (678, 680, 684, 682), (679, 678, 682, 683), (687, 686, 688, 689), (683, 682, 686, 687), (685, 683, 687, 689), (684, 685, 689, 688)])
me_cube.materials.append(mat_material)
me_cube.use_remesh_preserve_volume = False
me_cube.use_remesh_preserve_attributes = False
me_cube.use_mirror_vertex_groups = False
me_cube.update()

# ---- objects
ob_cube = bpy.data.objects.new('Cube', me_cube)

# ---- transforms, parenting, visibility, modifiers, constraints
ob_cube.location = (0.0, 0.0, 0.0)
ob_cube.lock_rotations_4d = False
ob_cube.empty_display_type = 'ARROWS'
ob_cube.lineart.crease_threshold = 0.0

# ---- collection membership
col_collection_1.objects.link(ob_cube)

# ---- scene / render settings (as saved in the file)
scene.frame_start = 1; scene.frame_end = 250; scene.frame_set(1)
scene.render.engine = 'BLENDER_EEVEE_NEXT'
scene.render.resolution_percentage = 50
scene.render.dither_intensity = 0.0
scene.cycles.use_denoising = False
scene.cycles.samples = 10
scene.cycles.sampling_pattern = 'TABULATED_SOBOL'
scene.cycles.light_sampling_threshold = 0.0
scene.cycles.use_adaptive_sampling = False
scene.cycles.use_light_tree = False
scene.cycles.blur_glossy = 0.0
scene.cycles.pixel_filter_type = 'GAUSSIAN'
scene.cycles.sample_clamp_indirect = 0.0
scene.view_settings.view_transform = 'Standard'
bpy.context.view_layer.update()

# ---- added for rendering (the .blend has no active camera and no usable light): camera, sun
cam_auto = bpy.data.cameras.new('AutoCamera')
cam_auto.lens = 50.0
cam_auto.sensor_width = 36.0
cam_auto.clip_end = 1089.25
ob_auto_camera = bpy.data.objects.new('AutoCamera', cam_auto)
scene.collection.objects.link(ob_auto_camera)
ob_auto_camera.location = (49.066, -75.4791, 58.6528)
ob_auto_camera.rotation_euler = (1.09748, -7.21219e-08, 0.694738)
scene.camera = ob_auto_camera
light_auto_sun = bpy.data.lights.new('AutoSun', 'SUN')
light_auto_sun.energy = 3.0
light_auto_sun.angle = 0.0523599
ob_auto_sun = bpy.data.objects.new('AutoSun', light_auto_sun)
scene.collection.objects.link(ob_auto_sun)
ob_auto_sun.rotation_euler = (0.872665, 0.174533, 0.523599)
bpy.context.view_layer.update()
